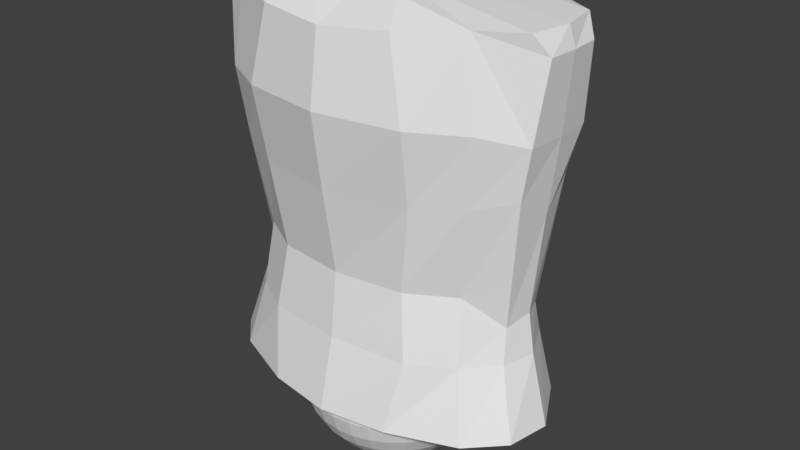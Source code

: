 # Source: 01_body.blend  (saved by Blender 2.79.0; exported with 4.5.12 LTS)
import bpy
from mathutils import Matrix  # noqa: F401  (used for matrix-valued properties, if any)

bpy.ops.wm.read_factory_settings(use_empty=True)
scene = bpy.context.scene
scene.name = 'Scene'

# ---- collections
col_collection_1 = bpy.data.collections.new('Collection 1'); scene.collection.children.link(col_collection_1)

# ---- materials (node trees are filled in below, after node groups)
mat_x = bpy.data.materials.new('マテリアル')
mat_x.alpha_threshold = 0.0
mat_x.use_transparent_shadow = False
mat_x.roughness = 0.5

# ---- material node trees

# ---- world
world_world = bpy.data.worlds.new('World'); scene.world = world_world
world_world.color = (0.05088, 0.05088, 0.05088)
world_world.use_sun_shadow = False
world_world.sun_shadow_jitter_overblur = 0.0
world_world.cycles.sampling_method = 'MANUAL'

# ---- meshes
me_x = bpy.data.meshes.new('球')
me_x.from_pydata([(-0.9808, 0.0, -0.1951), (-0.9239, 0.0, -0.3827), (-0.8315, 0.0, -0.5556), (-0.7071, 0.0, -0.7071), (-0.5556, 0.0, -0.8315), (-0.3827, 0.0, -0.9239), (-0.1951, 0.0, -0.9808), (-0.9619, 0.1913, -0.1951), (-0.9061, 0.1802, -0.3827), (-0.8155, 0.1622, -0.5556), (-0.6935, 0.1379, -0.7071), (-0.5449, 0.1084, -0.8315), (-0.3753, 0.07466, -0.9239), (-0.1913, 0.03806, -0.9808), (-0.9061, 0.3753, -0.1951), (-0.8536, 0.3536, -0.3827), (-0.7682, 0.3182, -0.5556), (-0.6533, 0.2706, -0.7071), (-0.5133, 0.2126, -0.8315), (-0.3536, 0.1464, -0.9239), (-0.1802, 0.07466, -0.9808), (-0.8155, 0.5449, -0.1951), (-0.7682, 0.5133, -0.3827), (-0.6913, 0.4619, -0.5556), (-0.5879, 0.3928, -0.7071), (-0.4619, 0.3087, -0.8315), (-0.3182, 0.2126, -0.9239), (-0.1622, 0.1084, -0.9808), (-0.6935, 0.6935, -0.1951), (-0.6533, 0.6533, -0.3827), (-0.5879, 0.5879, -0.5556), (-0.5, 0.5, -0.7071), (-0.3928, 0.3928, -0.8315), (-0.2706, 0.2706, -0.9239), (-0.1379, 0.1379, -0.9808), (-0.5449, 0.8155, -0.1951), (-0.5133, 0.7682, -0.3827), (-0.4619, 0.6913, -0.5556), (-0.3928, 0.5879, -0.7071), (-0.3087, 0.4619, -0.8315), (-0.2126, 0.3182, -0.9239), (-0.1084, 0.1622, -0.9808), (-0.3753, 0.9061, -0.1951), (-0.3536, 0.8536, -0.3827), (-0.3182, 0.7682, -0.5556), (-0.2706, 0.6533, -0.7071), (-0.2126, 0.5133, -0.8315), (-0.1464, 0.3536, -0.9239), (-0.07466, 0.1802, -0.9808), (-0.1913, 0.9619, -0.1951), (-0.1802, 0.9061, -0.3827), (-0.1622, 0.8155, -0.5556), (-0.1379, 0.6935, -0.7071), (-0.1084, 0.5449, -0.8315), (-0.07466, 0.3753, -0.9239), (-0.03806, 0.1913, -0.9808), (3.937e-07, 0.9808, -0.1951), (2.298e-07, 0.9239, -0.3827), (3.341e-07, 0.8315, -0.5556), (3.192e-07, 0.7071, -0.7071), (3.415e-07, 0.5556, -0.8315), (3.043e-07, 0.3827, -0.9239), (3.08e-07, 0.1951, -0.9808), (0.1913, 0.9619, -0.1951), (0.1802, 0.9061, -0.3827), (0.1622, 0.8155, -0.5556), (0.138, 0.6935, -0.7071), (0.1084, 0.5449, -0.8315), (0.07466, 0.3753, -0.9239), (0.03806, 0.1913, -0.9808), (0.3753, 0.9061, -0.1951), (0.3536, 0.8536, -0.3827), (0.3182, 0.7682, -0.5556), (0.2706, 0.6533, -0.7071), (0.2126, 0.5133, -0.8315), (0.1464, 0.3536, -0.9239), (0.07466, 0.1802, -0.9808), (0.5449, 0.8155, -0.1951), (0.5133, 0.7682, -0.3827), (0.4619, 0.6913, -0.5556), (0.3928, 0.5879, -0.7071), (0.3087, 0.4619, -0.8315), (0.2126, 0.3182, -0.9239), (0.1084, 0.1622, -0.9808), (0.6935, 0.6935, -0.1951), (0.6533, 0.6533, -0.3827), (0.5879, 0.5879, -0.5556), (0.5, 0.5, -0.7071), (0.3928, 0.3928, -0.8315), (0.2706, 0.2706, -0.9239), (0.138, 0.1379, -0.9808), (0.8155, 0.5449, -0.1951), (0.7682, 0.5133, -0.3827), (0.6913, 0.4619, -0.5556), (0.5879, 0.3928, -0.7071), (0.4619, 0.3087, -0.8315), (0.3182, 0.2126, -0.9239), (0.1622, 0.1084, -0.9808), (0.9061, 0.3753, -0.1951), (0.8536, 0.3536, -0.3827), (0.7682, 0.3182, -0.5556), (0.6533, 0.2706, -0.7071), (0.5133, 0.2126, -0.8315), (0.3536, 0.1464, -0.9239), (0.1802, 0.07466, -0.9808), (0.9619, 0.1913, -0.1951), (0.9061, 0.1802, -0.3827), (0.8155, 0.1622, -0.5556), (0.6935, 0.1379, -0.7071), (0.5449, 0.1084, -0.8315), (0.3753, 0.07466, -0.9239), (0.1913, 0.03806, -0.9808), (0.9808, -8.544e-08, -0.1951), (0.9239, 6.357e-08, -0.3827), (0.8315, -8.544e-08, -0.5556), (0.7071, -2.584e-08, -0.7071), (0.5556, -1.094e-08, -0.8315), (0.3827, 3.964e-09, -0.9239), (0.1951, 3.964e-09, -0.9808), (0.9619, -0.1913, -0.1951), (0.9061, -0.1802, -0.3827), (0.8155, -0.1622, -0.5556), (0.6935, -0.1379, -0.7071), (0.5449, -0.1084, -0.8315), (0.3753, -0.07466, -0.9239), (0.1913, -0.03806, -0.9808), (0.9061, -0.3753, -0.1951), (0.8536, -0.3536, -0.3827), (0.7682, -0.3182, -0.5556), (0.6533, -0.2706, -0.7071), (0.5133, -0.2126, -0.8315), (0.3536, -0.1464, -0.9239), (0.1802, -0.07466, -0.9808), (0.8155, -0.5449, -0.1951), (0.7682, -0.5133, -0.3827), (0.6913, -0.4619, -0.5556), (0.5879, -0.3928, -0.7071), (0.4619, -0.3087, -0.8315), (0.3182, -0.2126, -0.9239), (0.1622, -0.1084, -0.9808), (0.6935, -0.6935, -0.1951), (0.6533, -0.6533, -0.3827), (0.5879, -0.5879, -0.5556), (0.5, -0.5, -0.7071), (0.3928, -0.3928, -0.8315), (0.2706, -0.2706, -0.9239), (0.1379, -0.1379, -0.9808), (0.5449, -0.8155, -0.1951), (0.5133, -0.7682, -0.3827), (0.4619, -0.6913, -0.5556), (0.3928, -0.5879, -0.7071), (0.3087, -0.4619, -0.8315), (0.2126, -0.3182, -0.9239), (0.1084, -0.1622, -0.9808), (3.258e-07, 0.0, -1.0), (0.3753, -0.9061, -0.1951), (0.3536, -0.8536, -0.3827), (0.3182, -0.7682, -0.5556), (0.2706, -0.6533, -0.7071), (0.2126, -0.5133, -0.8315), (0.1464, -0.3536, -0.9239), (0.07466, -0.1802, -0.9808), (0.1913, -0.9619, -0.1951), (0.1802, -0.9061, -0.3827), (0.1622, -0.8155, -0.5556), (0.1379, -0.6935, -0.7071), (0.1084, -0.5449, -0.8315), (0.07466, -0.3753, -0.9239), (0.03806, -0.1913, -0.9808), (9.567e-08, -0.9808, -0.1951), (3.192e-07, -0.9239, -0.3827), (1.404e-07, -0.8315, -0.5556), (1.851e-07, -0.7071, -0.7071), (2.596e-07, -0.5556, -0.8315), (2.521e-07, -0.3827, -0.9239), (3.155e-07, -0.1951, -0.9808), (-0.1913, -0.9619, -0.1951), (-0.1802, -0.9061, -0.3827), (-0.1622, -0.8155, -0.5556), (-0.1379, -0.6935, -0.7071), (-0.1084, -0.5449, -0.8315), (-0.07466, -0.3753, -0.9239), (-0.03806, -0.1913, -0.9808), (-0.3753, -0.9061, -0.1951), (-0.3536, -0.8536, -0.3827), (-0.3182, -0.7682, -0.5556), (-0.2706, -0.6533, -0.7071), (-0.2126, -0.5133, -0.8315), (-0.1464, -0.3536, -0.9239), (-0.07466, -0.1802, -0.9808), (-0.5449, -0.8155, -0.1951), (-0.5133, -0.7682, -0.3827), (-0.4619, -0.6913, -0.5556), (-0.3928, -0.5879, -0.7071), (-0.3087, -0.4619, -0.8315), (-0.2126, -0.3182, -0.9239), (-0.1084, -0.1622, -0.9808), (-0.6935, -0.6935, -0.1951), (-0.6533, -0.6533, -0.3827), (-0.5879, -0.5879, -0.5556), (-0.5, -0.5, -0.7071), (-0.3928, -0.3928, -0.8315), (-0.2706, -0.2706, -0.9239), (-0.1379, -0.1379, -0.9808), (-0.8155, -0.5449, -0.1951), (-0.7682, -0.5133, -0.3827), (-0.6913, -0.4619, -0.5556), (-0.5879, -0.3928, -0.7071), (-0.4619, -0.3087, -0.8315), (-0.3182, -0.2126, -0.9239), (-0.1622, -0.1084, -0.9808), (-0.9061, -0.3753, -0.1951), (-0.8536, -0.3536, -0.3827), (-0.7682, -0.3182, -0.5556), (-0.6533, -0.2706, -0.7071), (-0.5133, -0.2126, -0.8315), (-0.3536, -0.1464, -0.9239), (-0.1802, -0.07466, -0.9808), (-0.9619, -0.1913, -0.1951), (-0.9061, -0.1802, -0.3827), (-0.8155, -0.1622, -0.5556), (-0.6935, -0.1379, -0.7071), (-0.5449, -0.1084, -0.8315), (-0.3753, -0.07466, -0.9239), (-0.1913, -0.03806, -0.9808), (0.9976, 0.01143, -0.01305), (0.9987, -9.935e-08, -0.01305), (0.9795, 0.1948, -0.01305), (0.9227, 0.3822, -0.01305), (0.8304, 0.5549, -0.01305), (0.6767, 0.7304, -0.01305), (0.7062, 0.7062, -0.01305), (0.9795, -0.1948, -0.01305), (0.9227, -0.3822, -0.01305), (0.8304, -0.5549, -0.01305), (0.768, -0.6309, -0.01305), (0.3822, 0.9227, -0.01305), (0.1948, 0.9795, -0.01305), (0.0, 0.9987, -0.01305), (0.5549, 0.8304, -0.01305), (0.5549, -0.8304, -0.01305), (0.7062, -0.7062, -0.01305), (0.3822, -0.9227, -0.01305), (0.1948, -0.9795, -0.01305), (0.0, -0.9987, -0.01305), (-0.5549, 0.8304, -0.01305), (-0.6767, 0.7304, -0.01305), (-0.3822, -0.9227, -0.01305), (-0.1948, -0.9795, -0.01305), (-0.7062, -0.7062, -0.01305), (-0.5549, -0.8304, -0.01305), (-0.768, -0.6309, -0.01305), (-0.1948, 0.9795, -0.01305), (-0.3822, 0.9227, -0.01305), (-0.7062, 0.7062, -0.01305), (-0.8304, 0.5549, -0.01305), (-0.9227, 0.3822, -0.01305), (-0.9227, -0.3822, -0.01305), (-0.9795, -0.1948, -0.01305), (-0.8304, -0.5549, -0.01305), (-0.9795, 0.1948, -0.01305), (-0.9976, 0.01143, -0.01305), (-0.9987, 0.0, -0.01305), (-1.391, -0.7518, -0.01305), (-1.182, 0.7861, -0.01305), (1.182, 0.7861, -0.01305), (1.377, -0.7693, -0.01305), (-1.265, -0.6367, 3.847), (-1.265, 0.6596, 3.847), (1.265, 0.6596, 3.847), (1.265, -0.6367, 3.847), (-8.886e-09, -1.024, 3.738), (0.0, 1.009, -0.01305), (0.0, -1.144, -0.01305), (-8.886e-09, 1.047, 3.738), (-1.793, 0.01143, -0.01305), (1.793, 0.01143, -0.01305), (0.0, 0.01143, 4.001), (-1.747, 0.01143, 3.848), (1.747, 0.01143, 3.848), (0.0, 0.01143, -0.01305), (0.2713, 0.01143, 4.001), (0.8917, 0.01143, -0.01305), (0.673, 0.9251, 3.787), (0.6899, -1.037, -0.01305), (0.6062, 0.9664, -0.01305), (0.673, -0.9022, 3.787), (-0.673, 0.967, 3.787), (-0.8917, 0.01143, -0.01305), (-0.2713, 0.01143, 4.001), (-0.673, -0.9441, 3.787), (-0.6062, 0.9664, -0.01305), (-0.6899, -1.037, -0.01305), (1.368, -0.7112, 3.017), (0.8355, 1.127, 3.146), (-1.37, 0.879, 3.146), (-0.8355, 1.127, 3.146), (0.0, -1.128, 3.017), (1.37, 0.879, 3.146), (1.745, 0.01143, 2.901), (-0.8581, -0.9887, 3.017), (0.8581, -0.9887, 3.017), (0.0, 1.214, 3.146), (-1.368, -0.7112, 3.017), (-1.745, 0.01143, 2.901), (-0.4518, 0.6029, 3.965), (0.4518, 0.5513, 3.965), (0.0, 0.6741, 3.895), (0.4518, -0.5285, 3.965), (-0.4518, -0.58, 3.965), (0.0, -0.6512, 3.895), (0.0, 0.2634, 4.001), (0.2594, 0.2419, 4.001), (-0.2594, 0.2639, 4.001), (0.2594, -0.219, 4.001), (0.0, -0.2405, 4.001), (-0.2594, -0.241, 4.001), (1.673, 0.4265, 3.848), (1.673, -0.4037, 3.848), (-1.673, -0.4037, 3.848), (-1.673, 0.4265, 3.848), (1.723, -0.3841, 2.901), (1.723, 0.3883, 2.901), (1.797, -0.298, 3.651), (1.814, 0.01143, 3.652), (1.797, 0.3208, 3.651), (-1.724, 0.3883, 2.901), (-1.724, -0.3841, 2.901), (-1.775, -0.298, 3.651), (-1.808, 0.01143, 3.652), (-1.775, 0.3208, 3.651), (-1.49, 0.5719, -0.01305), (-1.693, -0.4527, -0.01305), (1.707, -0.4352, -0.01305), (1.49, 0.5719, -0.01305), (-1.394, 0.4322, 0.7127), (0.0, 0.9438, 0.7127), (1.609, 0.01143, 0.7127), (-1.506, -0.3124, 0.7127), (-1.609, 0.01143, 0.7127), (-1.056, 0.7389, 0.7127), (1.225, -0.6305, 0.7127), (0.4754, 0.9163, 0.7127), (-0.4754, 0.9163, 0.7127), (0.7961, -0.8765, 0.7127), (-0.7961, -0.8765, 0.7127), (1.506, -0.3124, 0.7127), (-1.225, -0.6305, 0.7127), (0.0, -0.9631, 0.7127), (1.056, 0.7389, 0.7127), (1.394, 0.4322, 0.7127), (-0.7057, -0.7911, 1.38), (-1.541, 0.01143, 1.132), (1.473, -0.2434, 1.057), (-1.044, 0.7422, 1.154), (-1.168, -0.5244, 1.38), (1.168, -0.5244, 1.38), (-1.405, 0.3185, 1.057), (-1.258e-09, -0.8814, 1.38), (0.501, 0.9543, 1.156), (3.087e-11, 1.007, 1.38), (1.044, 0.7422, 1.154), (-0.501, 0.9543, 1.156), (1.541, 0.01143, 1.132), (1.405, 0.3185, 1.057), (0.7057, -0.7911, 1.38), (-1.473, -0.2434, 1.057), (-0.8334, -0.8604, 2.26), (1.565, 0.4211, 2.38), (0.0, -1.022, 2.26), (-1.649, 0.01143, 2.141), (0.8334, -0.8604, 2.26), (0.8074, 0.946, 2.238), (1.636, -0.3742, 2.394), (-1.636, -0.3742, 2.394), (0.0, 1.046, 2.025), (-1.285, 0.8059, 2.4), (1.285, 0.8059, 2.4), (-1.274, -0.6573, 2.308), (-0.8074, 0.946, 2.238), (1.274, -0.6573, 2.308), (1.649, 0.01143, 2.141), (-1.565, 0.4211, 2.38)], [], [(5, 4, 11, 12), (3, 2, 9, 10), (1, 0, 7, 8), (6, 5, 12, 13), (4, 3, 10, 11), (2, 1, 8, 9), (0, 262, 261, 260, 7), (11, 10, 17, 18), (9, 8, 15, 16), (7, 260, 256, 14), (12, 11, 18, 19), (10, 9, 16, 17), (8, 7, 14, 15), (13, 12, 19, 20), (18, 17, 24, 25), (16, 15, 22, 23), (14, 256, 255, 21), (19, 18, 25, 26), (17, 16, 23, 24), (15, 14, 21, 22), (20, 19, 26, 27), (25, 24, 31, 32), (23, 22, 29, 30), (21, 255, 254, 28), (26, 25, 32, 33), (24, 23, 30, 31), (22, 21, 28, 29), (27, 26, 33, 34), (32, 31, 38, 39), (30, 29, 36, 37), (28, 254, 246, 245, 35), (33, 32, 39, 40), (31, 30, 37, 38), (29, 28, 35, 36), (34, 33, 40, 41), (39, 38, 45, 46), (37, 36, 43, 44), (35, 245, 253, 42), (40, 39, 46, 47), (38, 37, 44, 45), (36, 35, 42, 43), (41, 40, 47, 48), (46, 45, 52, 53), (44, 43, 50, 51), (42, 253, 252, 49), (47, 46, 53, 54), (45, 44, 51, 52), (43, 42, 49, 50), (48, 47, 54, 55), (53, 52, 59, 60), (51, 50, 57, 58), (49, 252, 238, 56), (54, 53, 60, 61), (52, 51, 58, 59), (50, 49, 56, 57), (55, 54, 61, 62), (60, 59, 66, 67), (58, 57, 64, 65), (56, 238, 237, 63), (61, 60, 67, 68), (59, 58, 65, 66), (57, 56, 63, 64), (62, 61, 68, 69), (67, 66, 73, 74), (65, 64, 71, 72), (63, 237, 236, 70), (68, 67, 74, 75), (66, 65, 72, 73), (64, 63, 70, 71), (69, 68, 75, 76), (74, 73, 80, 81), (72, 71, 78, 79), (70, 236, 239, 77), (75, 74, 81, 82), (73, 72, 79, 80), (71, 70, 77, 78), (76, 75, 82, 83), (81, 80, 87, 88), (79, 78, 85, 86), (77, 239, 230, 231, 84), (82, 81, 88, 89), (80, 79, 86, 87), (78, 77, 84, 85), (83, 82, 89, 90), (88, 87, 94, 95), (86, 85, 92, 93), (84, 231, 229, 91), (89, 88, 95, 96), (87, 86, 93, 94), (85, 84, 91, 92), (90, 89, 96, 97), (95, 94, 101, 102), (93, 92, 99, 100), (91, 229, 228, 98), (96, 95, 102, 103), (94, 93, 100, 101), (92, 91, 98, 99), (97, 96, 103, 104), (102, 101, 108, 109), (100, 99, 106, 107), (98, 228, 227, 105), (103, 102, 109, 110), (101, 100, 107, 108), (99, 98, 105, 106), (104, 103, 110, 111), (109, 108, 115, 116), (107, 106, 113, 114), (105, 227, 225, 226, 112), (110, 109, 116, 117), (108, 107, 114, 115), (106, 105, 112, 113), (111, 110, 117, 118), (116, 115, 122, 123), (114, 113, 120, 121), (112, 226, 232, 119), (117, 116, 123, 124), (115, 114, 121, 122), (113, 112, 119, 120), (118, 117, 124, 125), (123, 122, 129, 130), (121, 120, 127, 128), (119, 232, 233, 126), (124, 123, 130, 131), (122, 121, 128, 129), (120, 119, 126, 127), (125, 124, 131, 132), (130, 129, 136, 137), (128, 127, 134, 135), (126, 233, 234, 133), (131, 130, 137, 138), (129, 128, 135, 136), (127, 126, 133, 134), (132, 131, 138, 139), (137, 136, 143, 144), (135, 134, 141, 142), (133, 234, 235, 241, 140), (138, 137, 144, 145), (136, 135, 142, 143), (134, 133, 140, 141), (139, 138, 145, 146), (144, 143, 150, 151), (142, 141, 148, 149), (140, 241, 240, 147), (145, 144, 151, 152), (143, 142, 149, 150), (141, 140, 147, 148), (146, 145, 152, 153), (151, 150, 158, 159), (149, 148, 156, 157), (147, 240, 242, 155), (152, 151, 159, 160), (150, 149, 157, 158), (148, 147, 155, 156), (153, 152, 160, 161), (159, 158, 165, 166), (157, 156, 163, 164), (155, 242, 243, 162), (160, 159, 166, 167), (158, 157, 164, 165), (156, 155, 162, 163), (161, 160, 167, 168), (166, 165, 172, 173), (164, 163, 170, 171), (162, 243, 244, 169), (167, 166, 173, 174), (165, 164, 171, 172), (163, 162, 169, 170), (168, 167, 174, 175), (173, 172, 179, 180), (171, 170, 177, 178), (169, 244, 248, 176), (174, 173, 180, 181), (172, 171, 178, 179), (170, 169, 176, 177), (175, 174, 181, 182), (180, 179, 186, 187), (178, 177, 184, 185), (176, 248, 247, 183), (181, 180, 187, 188), (179, 178, 185, 186), (177, 176, 183, 184), (182, 181, 188, 189), (187, 186, 193, 194), (185, 184, 191, 192), (183, 247, 250, 190), (188, 187, 194, 195), (186, 185, 192, 193), (184, 183, 190, 191), (189, 188, 195, 196), (194, 193, 200, 201), (192, 191, 198, 199), (190, 250, 249, 197), (195, 194, 201, 202), (193, 192, 199, 200), (191, 190, 197, 198), (196, 195, 202, 203), (201, 200, 207, 208), (199, 198, 205, 206), (197, 249, 251, 259, 204), (202, 201, 208, 209), (200, 199, 206, 207), (198, 197, 204, 205), (203, 202, 209, 210), (208, 207, 214, 215), (206, 205, 212, 213), (204, 259, 257, 211), (209, 208, 215, 216), (207, 206, 213, 214), (205, 204, 211, 212), (210, 209, 216, 217), (215, 214, 221, 222), (213, 212, 219, 220), (211, 257, 258, 218), (216, 215, 222, 223), (214, 213, 220, 221), (212, 211, 218, 219), (217, 216, 223, 224), (154, 6, 13), (154, 13, 20), (154, 20, 27), (154, 27, 34), (154, 34, 41), (154, 41, 48), (154, 48, 55), (154, 55, 62), (154, 62, 69), (154, 69, 76), (154, 76, 83), (154, 83, 90), (154, 90, 97), (154, 97, 104), (154, 104, 111), (154, 111, 118), (154, 118, 125), (154, 125, 132), (154, 132, 139), (154, 139, 146), (154, 146, 153), (154, 153, 161), (154, 161, 168), (154, 168, 175), (154, 175, 182), (154, 182, 189), (154, 189, 196), (154, 196, 203), (154, 203, 210), (154, 210, 217), (154, 217, 224), (222, 221, 3, 4), (220, 219, 1, 2), (218, 258, 262, 0), (154, 224, 6), (223, 222, 4, 5), (221, 220, 2, 3), (219, 218, 0, 1), (224, 223, 5, 6), (326, 295, 376, 382), (294, 298, 377, 372), (322, 299, 381, 368), (293, 301, 371, 380), (282, 285, 265, 334, 276), (269, 283, 306), (297, 300, 367, 369), (288, 291, 272, 280), (296, 302, 375, 379), (307, 274, 287, 305), (327, 304, 370, 374), (292, 288, 280, 273), (284, 282, 276, 333, 266), (270, 318, 314, 308), (321, 293, 380, 373), (315, 277, 289, 316), (280, 272, 285, 282), (302, 294, 372, 375), (306, 283, 274, 307), (273, 280, 282, 284), (314, 281, 277, 315), (301, 297, 369, 371), (275, 331, 264, 291, 288), (263, 332, 275, 288, 292), (295, 296, 379, 376), (316, 289, 278, 319), (305, 287, 268), (300, 303, 378, 367), (283, 269, 298, 294), (270, 286, 301, 293), (274, 283, 294, 302), (286, 271, 297, 301), (290, 267, 303, 300), (320, 268, 295, 326, 330), (325, 324, 299), (271, 290, 300, 297), (287, 274, 302, 296), (327, 328, 304), (318, 270, 293, 321, 323), (268, 287, 296, 295), (312, 306, 307, 311), (279, 317, 312, 281), (313, 305, 268, 320), (311, 307, 305, 313), (290, 309, 267), (271, 310, 309, 290), (286, 270, 308), (286, 308, 310, 271), (277, 311, 313, 289), (281, 312, 311, 277), (310, 315, 316, 309), (308, 314, 315, 310), (317, 269, 306, 312), (318, 279, 281, 314), (309, 316, 319, 267), (289, 313, 320, 278), (323, 321, 299), (269, 317, 325, 322, 298), (317, 279, 324, 325), (279, 318, 323, 324), (324, 323, 299), (322, 325, 299), (330, 326, 304), (267, 319, 328, 327, 303), (278, 320, 330, 329), (319, 278, 329, 328), (329, 330, 304), (328, 329, 304), (304, 326, 382, 370), (303, 327, 374, 378), (299, 321, 373, 381), (298, 322, 368, 377), (336, 342, 285, 272), (344, 348, 273, 284), (345, 347, 263, 292), (339, 335, 331, 275), (337, 346, 333, 276), (335, 340, 264, 331), (350, 337, 276, 334), (348, 345, 292, 273), (343, 336, 272, 291), (338, 339, 275, 332), (346, 341, 266, 333), (340, 343, 291, 264), (347, 338, 332, 263), (349, 350, 334, 265), (342, 349, 265, 285), (341, 344, 284, 266), (360, 359, 342, 336), (365, 358, 348, 344), (351, 355, 347, 345), (352, 357, 335, 339), (363, 353, 346, 337), (357, 354, 340, 335), (364, 363, 337, 350), (358, 351, 345, 348), (362, 360, 336, 343), (366, 352, 339, 338), (353, 356, 341, 346), (354, 362, 343, 340), (355, 366, 338, 347), (361, 364, 350, 349), (359, 361, 349, 342), (356, 365, 344, 341), (375, 372, 359, 360), (371, 369, 358, 365), (367, 378, 355, 351), (370, 382, 357, 352), (381, 373, 353, 363), (382, 376, 354, 357), (368, 381, 363, 364), (369, 367, 351, 358), (379, 375, 360, 362), (374, 370, 352, 366), (373, 380, 356, 353), (376, 379, 362, 354), (378, 374, 366, 355), (377, 368, 364, 361), (372, 377, 361, 359), (380, 371, 365, 356)])
_uv = me_x.uv_layers.new(name='UVマップ')
_uv.uv.foreach_set('vector', [0.7576, 0.1782, 0.7413, 0.1702, 0.7466, 0.1617, 0.761, 0.1722, 0.7252, 0.1617, 0.7086, 0.1526, 0.7175, 0.1392, 0.7322, 0.1508, 0.691, 0.1426, 0.6718, 0.1314, 0.6849, 0.1126, 0.7019, 0.1266, 0.7746, 0.1857, 0.7576, 0.1782, 0.761, 0.1722, 0.7763, 0.1825, 0.7413, 0.1702, 0.7252, 0.1617, 0.7322, 0.1508, 0.7466, 0.1617, 0.7086, 0.1526, 0.691, 0.1426, 0.7019, 0.1266, 0.7175, 0.1392, 0.6718, 0.1314, 0.6515, 0.1196, 0.6523, 0.1183, 0.6668, 0.09767, 0.6849, 0.1126, 0.7466, 0.1617, 0.7322, 0.1508, 0.7409, 0.1413, 0.7531, 0.1543, 0.7175, 0.1392, 0.7019, 0.1266, 0.7152, 0.1127, 0.7284, 0.1276, 0.6849, 0.1126, 0.6668, 0.09767, 0.6854, 0.07863, 0.7007, 0.0962, 0.761, 0.1722, 0.7466, 0.1617, 0.7531, 0.1543, 0.7654, 0.1669, 0.7322, 0.1508, 0.7175, 0.1392, 0.7284, 0.1276, 0.7409, 0.1413, 0.7019, 0.1266, 0.6849, 0.1126, 0.7007, 0.0962, 0.7152, 0.1127, 0.7763, 0.1825, 0.761, 0.1722, 0.7654, 0.1669, 0.7786, 0.1796, 0.7531, 0.1543, 0.7409, 0.1413, 0.7509, 0.1334, 0.7607, 0.1481, 0.7284, 0.1276, 0.7152, 0.1127, 0.7304, 0.1012, 0.7409, 0.1179, 0.7007, 0.0962, 0.6854, 0.07863, 0.7068, 0.06298, 0.7189, 0.08267, 0.7654, 0.1669, 0.7531, 0.1543, 0.7607, 0.1481, 0.7706, 0.1626, 0.7409, 0.1413, 0.7284, 0.1276, 0.7409, 0.1179, 0.7509, 0.1334, 0.7152, 0.1127, 0.7007, 0.0962, 0.7189, 0.08267, 0.7304, 0.1012, 0.7786, 0.1796, 0.7654, 0.1669, 0.7706, 0.1626, 0.7813, 0.1772, 0.7607, 0.1481, 0.7509, 0.1334, 0.762, 0.1273, 0.7691, 0.1434, 0.7409, 0.1179, 0.7304, 0.1012, 0.7472, 0.09242, 0.7548, 0.1105, 0.7189, 0.08267, 0.7068, 0.06298, 0.7302, 0.05109, 0.739, 0.07236, 0.7706, 0.1626, 0.7607, 0.1481, 0.7691, 0.1434, 0.7765, 0.1592, 0.7509, 0.1334, 0.7409, 0.1179, 0.7548, 0.1105, 0.762, 0.1273, 0.7304, 0.1012, 0.7189, 0.08267, 0.739, 0.07236, 0.7472, 0.09242, 0.7813, 0.1772, 0.7706, 0.1626, 0.7765, 0.1592, 0.7843, 0.1754, 0.7691, 0.1434, 0.762, 0.1273, 0.7739, 0.1232, 0.7782, 0.1401, 0.7548, 0.1105, 0.7472, 0.09242, 0.7651, 0.08656, 0.7696, 0.1055, 0.739, 0.07236, 0.7302, 0.05109, 0.7348, 0.04925, 0.7552, 0.04325, 0.7602, 0.06559, 0.7765, 0.1592, 0.7691, 0.1434, 0.7782, 0.1401, 0.7827, 0.1569, 0.762, 0.1273, 0.7548, 0.1105, 0.7696, 0.1055, 0.7739, 0.1232, 0.7472, 0.09242, 0.739, 0.07236, 0.7602, 0.06559, 0.7651, 0.08656, 0.7843, 0.1754, 0.7765, 0.1592, 0.7827, 0.1569, 0.7876, 0.1741, 0.7782, 0.1401, 0.7739, 0.1232, 0.7862, 0.1211, 0.7877, 0.1385, 0.7696, 0.1055, 0.7651, 0.08656, 0.7836, 0.0837, 0.7849, 0.1031, 0.7602, 0.06559, 0.7552, 0.04325, 0.7809, 0.03975, 0.7823, 0.0623, 0.7827, 0.1569, 0.7782, 0.1401, 0.7877, 0.1385, 0.7893, 0.1556, 0.7739, 0.1232, 0.7696, 0.1055, 0.7849, 0.1031, 0.7862, 0.1211, 0.7651, 0.08656, 0.7602, 0.06559, 0.7823, 0.0623, 0.7836, 0.0837, 0.7876, 0.1741, 0.7827, 0.1569, 0.7893, 0.1556, 0.7911, 0.1734, 0.7877, 0.1385, 0.7862, 0.1211, 0.7987, 0.1211, 0.7972, 0.1384, 0.7849, 0.1031, 0.7836, 0.0837, 0.8023, 0.0839, 0.8004, 0.1032, 0.7823, 0.0623, 0.7809, 0.03975, 0.8065, 0.04046, 0.8044, 0.06254, 0.7893, 0.1556, 0.7877, 0.1385, 0.7972, 0.1384, 0.7959, 0.1556, 0.7862, 0.1211, 0.7849, 0.1031, 0.8004, 0.1032, 0.7987, 0.1211, 0.7836, 0.0837, 0.7823, 0.0623, 0.8044, 0.06254, 0.8023, 0.0839, 0.7911, 0.1734, 0.7893, 0.1556, 0.7959, 0.1556, 0.7947, 0.1733, 0.7972, 0.1384, 0.7987, 0.1211, 0.811, 0.1232, 0.8067, 0.14, 0.8004, 0.1032, 0.8023, 0.0839, 0.8206, 0.08718, 0.8156, 0.1058, 0.8044, 0.06254, 0.8065, 0.04046, 0.8318, 0.04462, 0.8262, 0.06656, 0.7959, 0.1556, 0.7972, 0.1384, 0.8067, 0.14, 0.8025, 0.1566, 0.7987, 0.1211, 0.8004, 0.1032, 0.8156, 0.1058, 0.811, 0.1232, 0.8023, 0.0839, 0.8044, 0.06254, 0.8262, 0.06656, 0.8206, 0.08718, 0.7947, 0.1733, 0.7959, 0.1556, 0.8025, 0.1566, 0.7982, 0.1739, 0.8067, 0.14, 0.811, 0.1232, 0.8227, 0.1273, 0.8157, 0.1431, 0.8156, 0.1058, 0.8206, 0.08718, 0.8381, 0.09343, 0.8301, 0.1109, 0.8262, 0.06656, 0.8318, 0.04462, 0.8566, 0.05305, 0.847, 0.07416, 0.8025, 0.1566, 0.8067, 0.14, 0.8157, 0.1431, 0.8087, 0.1588, 0.811, 0.1232, 0.8156, 0.1058, 0.8301, 0.1109, 0.8227, 0.1273, 0.8206, 0.08718, 0.8262, 0.06656, 0.847, 0.07416, 0.8381, 0.09343, 0.7982, 0.1739, 0.8025, 0.1566, 0.8087, 0.1588, 0.8015, 0.175, 0.8157, 0.1431, 0.8227, 0.1273, 0.8336, 0.1333, 0.824, 0.1477, 0.8301, 0.1109, 0.8381, 0.09343, 0.8543, 0.1024, 0.8436, 0.1184, 0.847, 0.07416, 0.8566, 0.05305, 0.8792, 0.06625, 0.8663, 0.08488, 0.8087, 0.1588, 0.8157, 0.1431, 0.824, 0.1477, 0.8145, 0.162, 0.8227, 0.1273, 0.8301, 0.1109, 0.8436, 0.1184, 0.8336, 0.1333, 0.8381, 0.09343, 0.847, 0.07416, 0.8663, 0.08488, 0.8543, 0.1024, 0.8015, 0.175, 0.8087, 0.1588, 0.8145, 0.162, 0.8046, 0.1768, 0.824, 0.1477, 0.8336, 0.1333, 0.8433, 0.141, 0.8315, 0.1536, 0.8436, 0.1184, 0.8543, 0.1024, 0.8688, 0.114, 0.8556, 0.1279, 0.8663, 0.08488, 0.8792, 0.06625, 0.8988, 0.08258, 0.8835, 0.09864, 0.8145, 0.162, 0.824, 0.1477, 0.8315, 0.1536, 0.8197, 0.1661, 0.8336, 0.1333, 0.8436, 0.1184, 0.8556, 0.1279, 0.8433, 0.141, 0.8543, 0.1024, 0.8663, 0.08488, 0.8835, 0.09864, 0.8688, 0.114, 0.8046, 0.1768, 0.8145, 0.162, 0.8197, 0.1661, 0.8074, 0.179, 0.8315, 0.1536, 0.8433, 0.141, 0.8517, 0.1501, 0.8379, 0.1607, 0.8556, 0.1279, 0.8688, 0.114, 0.8811, 0.1277, 0.866, 0.1392, 0.8835, 0.09864, 0.8988, 0.08258, 0.913, 0.09758, 0.916, 0.1014, 0.8979, 0.115, 0.8197, 0.1661, 0.8315, 0.1536, 0.8379, 0.1607, 0.8241, 0.1711, 0.8433, 0.141, 0.8556, 0.1279, 0.866, 0.1392, 0.8517, 0.1501, 0.8688, 0.114, 0.8835, 0.09864, 0.8979, 0.115, 0.8811, 0.1277, 0.8074, 0.179, 0.8197, 0.1661, 0.8241, 0.1711, 0.8097, 0.1817, 0.8379, 0.1607, 0.8517, 0.1501, 0.8585, 0.1606, 0.8431, 0.1688, 0.866, 0.1392, 0.8811, 0.1277, 0.8911, 0.1431, 0.8744, 0.1521, 0.8979, 0.115, 0.916, 0.1014, 0.9293, 0.1231, 0.9096, 0.1333, 0.8241, 0.1711, 0.8379, 0.1607, 0.8431, 0.1688, 0.8277, 0.1768, 0.8517, 0.1501, 0.866, 0.1392, 0.8744, 0.1521, 0.8585, 0.1606, 0.8811, 0.1277, 0.8979, 0.115, 0.9096, 0.1333, 0.8911, 0.1431, 0.8097, 0.1817, 0.8241, 0.1711, 0.8277, 0.1768, 0.8115, 0.1848, 0.8431, 0.1688, 0.8585, 0.1606, 0.8634, 0.172, 0.8469, 0.1776, 0.8744, 0.1521, 0.8911, 0.1431, 0.8985, 0.1599, 0.8805, 0.1662, 0.9096, 0.1333, 0.9293, 0.1231, 0.9389, 0.1462, 0.9182, 0.1531, 0.8277, 0.1768, 0.8431, 0.1688, 0.8469, 0.1776, 0.8302, 0.183, 0.8585, 0.1606, 0.8744, 0.1521, 0.8805, 0.1662, 0.8634, 0.172, 0.8911, 0.1431, 0.9096, 0.1333, 0.9182, 0.1531, 0.8985, 0.1599, 0.8115, 0.1848, 0.8277, 0.1768, 0.8302, 0.183, 0.8128, 0.1882, 0.8469, 0.1776, 0.8634, 0.172, 0.8666, 0.1842, 0.8492, 0.1871, 0.8805, 0.1662, 0.8985, 0.1599, 0.9032, 0.1775, 0.8843, 0.1811, 0.9182, 0.1531, 0.9389, 0.1462, 0.9448, 0.17, 0.9237, 0.1739, 0.8302, 0.183, 0.8469, 0.1776, 0.8492, 0.1871, 0.8317, 0.1897, 0.8634, 0.172, 0.8805, 0.1662, 0.8843, 0.1811, 0.8666, 0.1842, 0.8985, 0.1599, 0.9182, 0.1531, 0.9237, 0.1739, 0.9032, 0.1775, 0.8128, 0.1882, 0.8302, 0.183, 0.8317, 0.1897, 0.8134, 0.1918, 0.8492, 0.1871, 0.8666, 0.1842, 0.8678, 0.1968, 0.85, 0.1969, 0.8843, 0.1811, 0.9032, 0.1775, 0.9051, 0.1957, 0.886, 0.1964, 0.9237, 0.1739, 0.9448, 0.17, 0.9476, 0.1931, 0.9477, 0.1944, 0.9258, 0.1951, 0.8317, 0.1897, 0.8492, 0.1871, 0.85, 0.1969, 0.832, 0.1966, 0.8666, 0.1842, 0.8843, 0.1811, 0.886, 0.1964, 0.8678, 0.1968, 0.9032, 0.1775, 0.9237, 0.1739, 0.9258, 0.1951, 0.9051, 0.1957, 0.8134, 0.1918, 0.8317, 0.1897, 0.832, 0.1966, 0.8134, 0.1955, 0.85, 0.1969, 0.8678, 0.1968, 0.867, 0.2095, 0.8491, 0.2068, 0.886, 0.1964, 0.9051, 0.1957, 0.9044, 0.214, 0.8853, 0.2119, 0.9258, 0.1951, 0.9477, 0.1944, 0.9464, 0.2189, 0.925, 0.2164, 0.832, 0.1966, 0.85, 0.1969, 0.8491, 0.2068, 0.8312, 0.2035, 0.8678, 0.1968, 0.886, 0.1964, 0.8853, 0.2119, 0.867, 0.2095, 0.9051, 0.1957, 0.9258, 0.1951, 0.925, 0.2164, 0.9044, 0.214, 0.8134, 0.1955, 0.832, 0.1966, 0.8312, 0.2035, 0.8127, 0.1991, 0.8491, 0.2068, 0.867, 0.2095, 0.8643, 0.2222, 0.8467, 0.2167, 0.8853, 0.2119, 0.9044, 0.214, 0.9011, 0.2321, 0.8823, 0.2273, 0.925, 0.2164, 0.9464, 0.2189, 0.9417, 0.2426, 0.9212, 0.2373, 0.8312, 0.2035, 0.8491, 0.2068, 0.8467, 0.2167, 0.8291, 0.2104, 0.867, 0.2095, 0.8853, 0.2119, 0.8823, 0.2273, 0.8643, 0.2222, 0.9044, 0.214, 0.925, 0.2164, 0.9212, 0.2373, 0.9011, 0.2321, 0.8127, 0.1991, 0.8312, 0.2035, 0.8291, 0.2104, 0.8114, 0.2027, 0.8467, 0.2167, 0.8643, 0.2222, 0.8596, 0.2346, 0.8426, 0.2263, 0.8823, 0.2273, 0.9011, 0.2321, 0.8953, 0.2497, 0.877, 0.2423, 0.9212, 0.2373, 0.9417, 0.2426, 0.9343, 0.2651, 0.9147, 0.2574, 0.8291, 0.2104, 0.8467, 0.2167, 0.8426, 0.2263, 0.8259, 0.2169, 0.8643, 0.2222, 0.8823, 0.2273, 0.877, 0.2423, 0.8596, 0.2346, 0.9011, 0.2321, 0.9212, 0.2373, 0.9147, 0.2574, 0.8953, 0.2497, 0.8114, 0.2027, 0.8291, 0.2104, 0.8259, 0.2169, 0.8094, 0.206, 0.8426, 0.2263, 0.8596, 0.2346, 0.853, 0.2465, 0.8369, 0.2354, 0.877, 0.2423, 0.8953, 0.2497, 0.8873, 0.2666, 0.8697, 0.2568, 0.9147, 0.2574, 0.9343, 0.2651, 0.9297, 0.276, 0.9245, 0.2865, 0.9057, 0.2766, 0.8259, 0.2169, 0.8426, 0.2263, 0.8369, 0.2354, 0.8214, 0.223, 0.8596, 0.2346, 0.877, 0.2423, 0.8697, 0.2568, 0.853, 0.2465, 0.8953, 0.2497, 0.9147, 0.2574, 0.9057, 0.2766, 0.8873, 0.2666, 0.8094, 0.206, 0.8259, 0.2169, 0.8214, 0.223, 0.8068, 0.2089, 0.8369, 0.2354, 0.853, 0.2465, 0.8445, 0.2578, 0.8296, 0.2438, 0.8697, 0.2568, 0.8873, 0.2666, 0.8772, 0.2828, 0.8604, 0.2707, 0.9057, 0.2766, 0.9245, 0.2865, 0.9123, 0.3065, 0.8948, 0.2949, 0.8214, 0.223, 0.8369, 0.2354, 0.8296, 0.2438, 0.8158, 0.2284, 0.853, 0.2465, 0.8697, 0.2568, 0.8604, 0.2707, 0.8445, 0.2578, 0.8873, 0.2666, 0.9057, 0.2766, 0.8948, 0.2949, 0.8772, 0.2828, 0.8068, 0.2089, 0.8214, 0.223, 0.8158, 0.2284, 0.8037, 0.2114, 0.8296, 0.2438, 0.8445, 0.2578, 0.8341, 0.2683, 0.8206, 0.2513, 0.8604, 0.2707, 0.8772, 0.2828, 0.865, 0.2984, 0.8489, 0.2839, 0.8948, 0.2949, 0.9123, 0.3065, 0.8987, 0.3252, 0.8821, 0.3123, 0.8158, 0.2284, 0.8296, 0.2438, 0.8206, 0.2513, 0.8091, 0.2329, 0.8445, 0.2578, 0.8604, 0.2707, 0.8489, 0.2839, 0.8341, 0.2683, 0.8772, 0.2828, 0.8948, 0.2949, 0.8821, 0.3123, 0.865, 0.2984, 0.8037, 0.2114, 0.8158, 0.2284, 0.8091, 0.2329, 0.8, 0.2133, 0.8206, 0.2513, 0.8341, 0.2683, 0.8215, 0.2778, 0.8099, 0.2577, 0.8489, 0.2839, 0.865, 0.2984, 0.8508, 0.3137, 0.8353, 0.2964, 0.8821, 0.3123, 0.8987, 0.3252, 0.8843, 0.3429, 0.8679, 0.3293, 0.8091, 0.2329, 0.8206, 0.2513, 0.8099, 0.2577, 0.8013, 0.2363, 0.8341, 0.2683, 0.8489, 0.2839, 0.8353, 0.2964, 0.8215, 0.2778, 0.865, 0.2984, 0.8821, 0.3123, 0.8679, 0.3293, 0.8508, 0.3137, 0.8, 0.2133, 0.8091, 0.2329, 0.8013, 0.2363, 0.7959, 0.2145, 0.7708, 0.2575, 0.7571, 0.2787, 0.7439, 0.2672, 0.7599, 0.25, 0.7402, 0.2987, 0.7205, 0.3164, 0.7062, 0.2976, 0.7259, 0.283, 0.6993, 0.3327, 0.6781, 0.3468, 0.6635, 0.3238, 0.6849, 0.3112, 0.7812, 0.2358, 0.7708, 0.2575, 0.7599, 0.25, 0.7734, 0.2317, 0.7571, 0.2787, 0.7402, 0.2987, 0.7259, 0.283, 0.7439, 0.2672, 0.7205, 0.3164, 0.6993, 0.3327, 0.6849, 0.3112, 0.7062, 0.2976, 0.7884, 0.2142, 0.7812, 0.2358, 0.7734, 0.2317, 0.7845, 0.2126, 0.7599, 0.25, 0.7439, 0.2672, 0.7335, 0.2547, 0.751, 0.2412, 0.7259, 0.283, 0.7062, 0.2976, 0.6945, 0.2786, 0.7146, 0.267, 0.6849, 0.3112, 0.6635, 0.3238, 0.6508, 0.3, 0.6727, 0.2895, 0.7734, 0.2317, 0.7599, 0.25, 0.751, 0.2412, 0.7668, 0.2264, 0.7439, 0.2672, 0.7259, 0.283, 0.7146, 0.267, 0.7335, 0.2547, 0.7062, 0.2976, 0.6849, 0.3112, 0.6727, 0.2895, 0.6945, 0.2786, 0.7845, 0.2126, 0.7734, 0.2317, 0.7668, 0.2264, 0.7809, 0.2104, 0.751, 0.2412, 0.7335, 0.2547, 0.7255, 0.2415, 0.7441, 0.2315, 0.7146, 0.267, 0.6945, 0.2786, 0.6854, 0.2591, 0.706, 0.2505, 0.6727, 0.2895, 0.6508, 0.3, 0.6405, 0.2752, 0.6631, 0.2673, 0.7668, 0.2264, 0.751, 0.2412, 0.7441, 0.2315, 0.7616, 0.2203, 0.7335, 0.2547, 0.7146, 0.267, 0.706, 0.2505, 0.7255, 0.2415, 0.6945, 0.2786, 0.6727, 0.2895, 0.6631, 0.2673, 0.6854, 0.2591, 0.7809, 0.2104, 0.7668, 0.2264, 0.7616, 0.2203, 0.778, 0.2075, 0.7441, 0.2315, 0.7255, 0.2415, 0.72, 0.2279, 0.7391, 0.2213, 0.706, 0.2505, 0.6854, 0.2591, 0.679, 0.2392, 0.7, 0.2337, 0.6631, 0.2673, 0.6405, 0.2752, 0.6331, 0.2495, 0.6563, 0.2444, 0.7616, 0.2203, 0.7441, 0.2315, 0.7391, 0.2213, 0.7576, 0.2135, 0.7255, 0.2415, 0.706, 0.2505, 0.7, 0.2337, 0.72, 0.2279, 0.6854, 0.2591, 0.6631, 0.2673, 0.6563, 0.2444, 0.679, 0.2392, 0.778, 0.2075, 0.7616, 0.2203, 0.7576, 0.2135, 0.7757, 0.2042, 0.7391, 0.2213, 0.72, 0.2279, 0.7167, 0.2141, 0.736, 0.2107, 0.7, 0.2337, 0.679, 0.2392, 0.6755, 0.2191, 0.6966, 0.2167, 0.6563, 0.2444, 0.6331, 0.2495, 0.629, 0.2231, 0.6526, 0.2211, 0.7576, 0.2135, 0.7391, 0.2213, 0.736, 0.2107, 0.7551, 0.2063, 0.72, 0.2279, 0.7, 0.2337, 0.6966, 0.2167, 0.7167, 0.2141, 0.679, 0.2392, 0.6563, 0.2444, 0.6526, 0.2211, 0.6755, 0.2191, 0.7757, 0.2042, 0.7576, 0.2135, 0.7551, 0.2063, 0.7741, 0.2006, 0.736, 0.2107, 0.7167, 0.2141, 0.7156, 0.2002, 0.7348, 0.2001, 0.6966, 0.2167, 0.6755, 0.2191, 0.675, 0.199, 0.6959, 0.1998, 0.6526, 0.2211, 0.629, 0.2231, 0.6281, 0.2098, 0.6284, 0.1962, 0.6523, 0.1977, 0.7551, 0.2063, 0.736, 0.2107, 0.7348, 0.2001, 0.7538, 0.199, 0.7167, 0.2141, 0.6966, 0.2167, 0.6959, 0.1998, 0.7156, 0.2002, 0.6755, 0.2191, 0.6526, 0.2211, 0.6523, 0.1977, 0.675, 0.199, 0.7741, 0.2006, 0.7551, 0.2063, 0.7538, 0.199, 0.7732, 0.1968, 0.7348, 0.2001, 0.7156, 0.2002, 0.7167, 0.1867, 0.7353, 0.1896, 0.6959, 0.1998, 0.675, 0.199, 0.6774, 0.1793, 0.6977, 0.1832, 0.6523, 0.1977, 0.6284, 0.1962, 0.6322, 0.1695, 0.6553, 0.1746, 0.7538, 0.199, 0.7348, 0.2001, 0.7353, 0.1896, 0.7539, 0.1918, 0.7156, 0.2002, 0.6959, 0.1998, 0.6977, 0.1832, 0.7167, 0.1867, 0.675, 0.199, 0.6523, 0.1977, 0.6553, 0.1746, 0.6774, 0.1793, 0.7732, 0.1968, 0.7538, 0.199, 0.7539, 0.1918, 0.773, 0.193, 0.7353, 0.1896, 0.7167, 0.1867, 0.72, 0.1738, 0.7375, 0.1796, 0.6977, 0.1832, 0.6774, 0.1793, 0.6828, 0.1603, 0.702, 0.1674, 0.6553, 0.1746, 0.6322, 0.1695, 0.6399, 0.1437, 0.6619, 0.1523, 0.7539, 0.1918, 0.7353, 0.1896, 0.7375, 0.1796, 0.7551, 0.1848, 0.7167, 0.1867, 0.6977, 0.1832, 0.702, 0.1674, 0.72, 0.1738, 0.6774, 0.1793, 0.6553, 0.1746, 0.6619, 0.1523, 0.6828, 0.1603, 0.773, 0.193, 0.7539, 0.1918, 0.7551, 0.1848, 0.7734, 0.1893, 0.7934, 0.193, 0.7746, 0.1857, 0.7763, 0.1825, 0.7934, 0.193, 0.7763, 0.1825, 0.7786, 0.1796, 0.7934, 0.193, 0.7786, 0.1796, 0.7813, 0.1772, 0.7934, 0.193, 0.7813, 0.1772, 0.7843, 0.1754, 0.7934, 0.193, 0.7843, 0.1754, 0.7876, 0.1741, 0.7934, 0.193, 0.7876, 0.1741, 0.7911, 0.1734, 0.7934, 0.193, 0.7911, 0.1734, 0.7947, 0.1733, 0.7934, 0.193, 0.7947, 0.1733, 0.7982, 0.1739, 0.7934, 0.193, 0.7982, 0.1739, 0.8015, 0.175, 0.7934, 0.193, 0.8015, 0.175, 0.8046, 0.1768, 0.7934, 0.193, 0.8046, 0.1768, 0.8074, 0.179, 0.7934, 0.193, 0.8074, 0.179, 0.8097, 0.1817, 0.7934, 0.193, 0.8097, 0.1817, 0.8115, 0.1848, 0.7934, 0.193, 0.8115, 0.1848, 0.8128, 0.1882, 0.7934, 0.193, 0.8128, 0.1882, 0.8134, 0.1918, 0.7934, 0.193, 0.8134, 0.1918, 0.8134, 0.1955, 0.7934, 0.193, 0.8134, 0.1955, 0.8127, 0.1991, 0.7934, 0.193, 0.8127, 0.1991, 0.8114, 0.2027, 0.7934, 0.193, 0.8114, 0.2027, 0.8094, 0.206, 0.7934, 0.193, 0.8094, 0.206, 0.8068, 0.2089, 0.7934, 0.193, 0.8068, 0.2089, 0.8037, 0.2114, 0.7934, 0.193, 0.8037, 0.2114, 0.8, 0.2133, 0.7934, 0.193, 0.8, 0.2133, 0.7959, 0.2145, 0.7934, 0.193, 0.7884, 0.2142, 0.7845, 0.2126, 0.7934, 0.193, 0.7845, 0.2126, 0.7809, 0.2104, 0.7934, 0.193, 0.7809, 0.2104, 0.778, 0.2075, 0.7934, 0.193, 0.778, 0.2075, 0.7757, 0.2042, 0.7934, 0.193, 0.7757, 0.2042, 0.7741, 0.2006, 0.7934, 0.193, 0.7741, 0.2006, 0.7732, 0.1968, 0.7934, 0.193, 0.7732, 0.1968, 0.773, 0.193, 0.7934, 0.193, 0.773, 0.193, 0.7734, 0.1893, 0.7375, 0.1796, 0.72, 0.1738, 0.7252, 0.1617, 0.7413, 0.1702, 0.702, 0.1674, 0.6828, 0.1603, 0.691, 0.1426, 0.7086, 0.1526, 0.6619, 0.1523, 0.6399, 0.1437, 0.6515, 0.1196, 0.6718, 0.1314, 0.7934, 0.193, 0.7734, 0.1893, 0.7746, 0.1857, 0.7551, 0.1848, 0.7375, 0.1796, 0.7413, 0.1702, 0.7576, 0.1782, 0.72, 0.1738, 0.702, 0.1674, 0.7086, 0.1526, 0.7252, 0.1617, 0.6828, 0.1603, 0.6619, 0.1523, 0.6718, 0.1314, 0.691, 0.1426, 0.7734, 0.1893, 0.7551, 0.1848, 0.7576, 0.1782, 0.7746, 0.1857, 0.526, 0.3838, 0.4567, 0.4116, 0.454, 0.3228, 0.5127, 0.3192, 0.1966, 0.4106, 0.13, 0.411, 0.1328, 0.3223, 0.1932, 0.301, 0.06082, 0.3833, 0.01473, 0.3802, 0.02467, 0.285, 0.07409, 0.3187, 0.1268, 0.6108, 0.1939, 0.6121, 0.1899, 0.7009, 0.1306, 0.6935, 0.8861, 0.8398, 0.8563, 0.7374, 0.9178, 0.7572, 0.9505, 0.7804, 0.9825, 0.8405, 0.931, 0.6349, 0.8676, 0.6656, 0.8434, 0.6218, 0.2944, 0.612, 0.3951, 0.6122, 0.3986, 0.7013, 0.2942, 0.7021, 0.6954, 0.8383, 0.7267, 0.7364, 0.7915, 0.7324, 0.7907, 0.839, 0.3898, 0.4114, 0.2931, 0.4107, 0.2934, 0.2744, 0.3935, 0.3014, 0.795, 0.6361, 0.7946, 0.6799, 0.7219, 0.6685, 0.7469, 0.6262, 0.5186, 0.6237, 0.5658, 0.6257, 0.5584, 0.7166, 0.5138, 0.6831, 0.7161, 0.9506, 0.6954, 0.8383, 0.7907, 0.839, 0.7898, 0.9626, 0.8636, 0.9517, 0.8861, 0.8398, 0.9825, 0.8405, 0.9729, 0.8882, 0.9373, 0.9237, 0.9323, 0.4952, 0.9757, 0.5209, 0.8235, 0.5395, 0.8445, 0.5067, 0.07067, 0.6224, 0.1268, 0.6108, 0.1306, 0.6935, 0.07497, 0.6819, 0.7959, 0.5369, 0.7957, 0.5638, 0.7668, 0.5635, 0.7683, 0.5366, 0.7907, 0.839, 0.7915, 0.7324, 0.8563, 0.7374, 0.8861, 0.8398, 0.2931, 0.4107, 0.1966, 0.4106, 0.1932, 0.301, 0.2934, 0.2744, 0.8434, 0.6218, 0.8676, 0.6656, 0.7946, 0.6799, 0.795, 0.6361, 0.7898, 0.9626, 0.7907, 0.839, 0.8861, 0.8398, 0.8636, 0.9517, 0.8235, 0.5395, 0.8246, 0.564, 0.7957, 0.5638, 0.7959, 0.5369, 0.1939, 0.6121, 0.2944, 0.612, 0.2942, 0.7021, 0.1899, 0.7009, 0.599, 0.8376, 0.6319, 0.7779, 0.665, 0.7552, 0.7267, 0.7364, 0.6954, 0.8383, 0.6414, 0.9195, 0.6093, 0.8873, 0.599, 0.8376, 0.6954, 0.8383, 0.7161, 0.9506, 0.4567, 0.4116, 0.3898, 0.4114, 0.3935, 0.3014, 0.454, 0.3228, 0.7683, 0.5366, 0.7668, 0.5635, 0.6085, 0.562, 0.6167, 0.5176, 0.7469, 0.6262, 0.7219, 0.6685, 0.6592, 0.6322, 0.3951, 0.6122, 0.4625, 0.6115, 0.458, 0.6944, 0.3986, 0.7013, 0.2087, 0.4918, 0.1275, 0.4997, 0.13, 0.411, 0.1966, 0.4106, 0.1337, 0.5144, 0.2122, 0.5222, 0.1939, 0.6121, 0.1268, 0.6108, 0.2927, 0.4842, 0.2087, 0.4918, 0.1966, 0.4106, 0.2931, 0.4107, 0.2122, 0.5222, 0.2943, 0.5287, 0.2944, 0.612, 0.1939, 0.6121, 0.3757, 0.5227, 0.4564, 0.5147, 0.4625, 0.6115, 0.3951, 0.6122, 0.5189, 0.499, 0.4594, 0.5004, 0.4567, 0.4116, 0.526, 0.3838, 0.5352, 0.4736, 0.05126, 0.4714, 0.01421, 0.4734, 0.01473, 0.3802, 0.2943, 0.5287, 0.3757, 0.5227, 0.3951, 0.6122, 0.2944, 0.612, 0.3761, 0.4911, 0.2927, 0.4842, 0.2931, 0.4107, 0.3898, 0.4114, 0.5186, 0.6237, 0.5291, 0.5391, 0.5658, 0.6257, 0.07726, 0.5161, 0.1337, 0.5144, 0.1268, 0.6108, 0.07067, 0.6224, 0.0603, 0.5394, 0.4594, 0.5004, 0.3761, 0.4911, 0.3898, 0.4114, 0.4567, 0.4116, 0.8231, 0.5886, 0.8434, 0.6218, 0.795, 0.6361, 0.7954, 0.5906, 0.9832, 0.5655, 0.9749, 0.61, 0.8231, 0.5886, 0.8246, 0.564, 0.7678, 0.5904, 0.7469, 0.6262, 0.6592, 0.6322, 0.6159, 0.6065, 0.7954, 0.5906, 0.795, 0.6361, 0.7469, 0.6262, 0.7678, 0.5904, 0.7239, 0.4576, 0.7481, 0.5004, 0.6605, 0.4928, 0.7968, 0.4477, 0.7964, 0.4914, 0.7481, 0.5004, 0.7239, 0.4576, 0.8695, 0.4633, 0.9323, 0.4952, 0.8445, 0.5067, 0.8695, 0.4633, 0.8445, 0.5067, 0.7964, 0.4914, 0.7968, 0.4477, 0.7957, 0.5638, 0.7954, 0.5906, 0.7678, 0.5904, 0.7668, 0.5635, 0.8246, 0.564, 0.8231, 0.5886, 0.7954, 0.5906, 0.7957, 0.5638, 0.7964, 0.4914, 0.7959, 0.5369, 0.7683, 0.5366, 0.7481, 0.5004, 0.8445, 0.5067, 0.8235, 0.5395, 0.7959, 0.5369, 0.7964, 0.4914, 0.9749, 0.61, 0.931, 0.6349, 0.8434, 0.6218, 0.8231, 0.5886, 0.9757, 0.5209, 0.9832, 0.5655, 0.8246, 0.564, 0.8235, 0.5395, 0.7481, 0.5004, 0.7683, 0.5366, 0.6167, 0.5176, 0.6605, 0.4928, 0.7668, 0.5635, 0.7678, 0.5904, 0.6159, 0.6065, 0.6085, 0.562, 0.0603, 0.5394, 0.07067, 0.6224, 0.02339, 0.6241, 0.1275, 0.4997, 0.06853, 0.4968, 0.05126, 0.4714, 0.06082, 0.3833, 0.13, 0.411, 0.06853, 0.4968, 0.01656, 0.4993, 0.01421, 0.4734, 0.05126, 0.4714, 0.02752, 0.5127, 0.07726, 0.5161, 0.0603, 0.5394, 0.02475, 0.5369, 0.02475, 0.5369, 0.0603, 0.5394, 0.02339, 0.6241, 0.06082, 0.3833, 0.05126, 0.4714, 0.01473, 0.3802, 0.5352, 0.4736, 0.526, 0.3838, 0.572, 0.3807, 0.4564, 0.5147, 0.5133, 0.5155, 0.5291, 0.5391, 0.5186, 0.6237, 0.4625, 0.6115, 0.5715, 0.5005, 0.5189, 0.499, 0.5352, 0.4736, 0.5733, 0.4747, 0.5133, 0.5155, 0.5637, 0.5135, 0.5658, 0.5377, 0.5291, 0.5391, 0.5733, 0.4747, 0.5352, 0.4736, 0.572, 0.3807, 0.5291, 0.5391, 0.5658, 0.5377, 0.5658, 0.6257, 0.572, 0.3807, 0.526, 0.3838, 0.5127, 0.3192, 0.5621, 0.2855, 0.4625, 0.6115, 0.5186, 0.6237, 0.5138, 0.6831, 0.458, 0.6944, 0.02339, 0.6241, 0.07067, 0.6224, 0.07497, 0.6819, 0.03005, 0.715, 0.13, 0.411, 0.06082, 0.3833, 0.07409, 0.3187, 0.1328, 0.3223, 0.2936, 0.1058, 0.2319, 0.1057, 0.2189, 0.0128, 0.2937, 0.01393, 0.1912, 0.8984, 0.2937, 0.8977, 0.2935, 0.9888, 0.2094, 0.9875, 0.3961, 0.8988, 0.4592, 0.8983, 0.4685, 0.9891, 0.3776, 0.9878, 0.554, 0.1055, 0.4941, 0.1036, 0.4897, 0.008547, 0.5696, 0.01256, 0.03165, 0.8895, 0.0739, 0.8943, 0.06435, 0.9862, 0.01066, 0.9757, 0.4941, 0.1036, 0.4346, 0.1045, 0.4429, 0.0103, 0.4897, 0.008547, 0.0931, 0.1032, 0.03319, 0.1049, 0.01772, 0.01192, 0.09768, 0.008083, 0.2937, 0.8977, 0.3961, 0.8988, 0.3776, 0.9878, 0.2935, 0.9888, 0.3552, 0.1059, 0.2936, 0.1058, 0.2937, 0.01393, 0.3685, 0.01298, 0.5133, 0.8955, 0.5556, 0.891, 0.5758, 0.9773, 0.5197, 0.9875, 0.0739, 0.8943, 0.128, 0.8975, 0.1209, 0.9885, 0.06435, 0.9862, 0.4346, 0.1045, 0.3552, 0.1059, 0.3685, 0.01298, 0.4429, 0.0103, 0.4592, 0.8983, 0.5133, 0.8955, 0.5197, 0.9875, 0.4685, 0.9891, 0.1525, 0.1042, 0.0931, 0.1032, 0.09768, 0.008083, 0.1444, 0.009937, 0.2319, 0.1057, 0.1525, 0.1042, 0.1444, 0.009937, 0.2189, 0.0128, 0.128, 0.8975, 0.1912, 0.8984, 0.2094, 0.9875, 0.1209, 0.9885, 0.2935, 0.1923, 0.229, 0.1633, 0.2319, 0.1057, 0.2936, 0.1058, 0.1991, 0.8123, 0.2939, 0.8127, 0.2937, 0.8977, 0.1912, 0.8984, 0.3887, 0.8128, 0.4595, 0.8116, 0.4592, 0.8983, 0.3961, 0.8988, 0.55, 0.1582, 0.5066, 0.1491, 0.4941, 0.1036, 0.554, 0.1055, 0.03784, 0.8389, 0.07181, 0.8494, 0.0739, 0.8943, 0.03165, 0.8895, 0.5066, 0.1491, 0.434, 0.1626, 0.4346, 0.1045, 0.4941, 0.1036, 0.08044, 0.1486, 0.03706, 0.1576, 0.03319, 0.1049, 0.0931, 0.1032, 0.2939, 0.8127, 0.3887, 0.8128, 0.3961, 0.8988, 0.2937, 0.8977, 0.358, 0.1635, 0.2935, 0.1923, 0.2936, 0.1058, 0.3552, 0.1059, 0.5157, 0.8506, 0.5498, 0.8403, 0.5556, 0.891, 0.5133, 0.8955, 0.07181, 0.8494, 0.1283, 0.8107, 0.128, 0.8975, 0.0739, 0.8943, 0.434, 0.1626, 0.358, 0.1635, 0.3552, 0.1059, 0.4346, 0.1045, 0.4595, 0.8116, 0.5157, 0.8506, 0.5133, 0.8955, 0.4592, 0.8983, 0.153, 0.1622, 0.08044, 0.1486, 0.0931, 0.1032, 0.1525, 0.1042, 0.229, 0.1633, 0.153, 0.1622, 0.1525, 0.1042, 0.2319, 0.1057, 0.1283, 0.8107, 0.1991, 0.8123, 0.1912, 0.8984, 0.128, 0.8975, 0.2934, 0.2744, 0.1932, 0.301, 0.229, 0.1633, 0.2935, 0.1923, 0.1899, 0.7009, 0.2942, 0.7021, 0.2939, 0.8127, 0.1991, 0.8123, 0.3986, 0.7013, 0.458, 0.6944, 0.4595, 0.8116, 0.3887, 0.8128, 0.5621, 0.2855, 0.5127, 0.3192, 0.5066, 0.1491, 0.55, 0.1582, 0.03005, 0.715, 0.07497, 0.6819, 0.07181, 0.8494, 0.03784, 0.8389, 0.5127, 0.3192, 0.454, 0.3228, 0.434, 0.1626, 0.5066, 0.1491, 0.07409, 0.3187, 0.02467, 0.285, 0.03706, 0.1576, 0.08044, 0.1486, 0.2942, 0.7021, 0.3986, 0.7013, 0.3887, 0.8128, 0.2939, 0.8127, 0.3935, 0.3014, 0.2934, 0.2744, 0.2935, 0.1923, 0.358, 0.1635, 0.5138, 0.6831, 0.5584, 0.7166, 0.5498, 0.8403, 0.5157, 0.8506, 0.07497, 0.6819, 0.1306, 0.6935, 0.1283, 0.8107, 0.07181, 0.8494, 0.454, 0.3228, 0.3935, 0.3014, 0.358, 0.1635, 0.434, 0.1626, 0.458, 0.6944, 0.5138, 0.6831, 0.5157, 0.8506, 0.4595, 0.8116, 0.1328, 0.3223, 0.07409, 0.3187, 0.08044, 0.1486, 0.153, 0.1622, 0.1932, 0.301, 0.1328, 0.3223, 0.153, 0.1622, 0.229, 0.1633, 0.1306, 0.6935, 0.1899, 0.7009, 0.1991, 0.8123, 0.1283, 0.8107])
me_x.materials.append(mat_x)
me_x.use_remesh_preserve_volume = False
me_x.use_remesh_preserve_attributes = False
me_x.use_mirror_vertex_groups = False
me_x.update()

# ---- objects
ob_body = bpy.data.objects.new('body球', me_x)

# ---- transforms, parenting, visibility, modifiers, constraints
ob_body.location = (0.0, 0.0, 0.0)
ob_body.scale = (0.6591, 0.6591, 0.6591)
ob_body.lineart.crease_threshold = 0.0

# ---- collection membership
col_collection_1.objects.link(ob_body)

# ---- scene / render settings (as saved in the file)
scene.frame_start = 1; scene.frame_end = 250; scene.frame_set(1)
scene.render.engine = 'BLENDER_EEVEE_NEXT'
scene.render.resolution_percentage = 50
scene.render.dither_intensity = 0.0
scene.cycles.use_denoising = False
scene.cycles.samples = 128
scene.cycles.sampling_pattern = 'TABULATED_SOBOL'
scene.cycles.use_adaptive_sampling = False
scene.cycles.use_light_tree = False
scene.cycles.blur_glossy = 0.0
scene.cycles.sample_clamp_indirect = 0.0
scene.view_settings.view_transform = 'Standard'
bpy.context.view_layer.update()

# ---- added for rendering (the .blend has no active camera and no usable light): camera, sun
cam_auto = bpy.data.cameras.new('AutoCamera')
cam_auto.lens = 50.0
cam_auto.sensor_width = 36.0
cam_auto.clip_end = 1000.0
ob_auto_camera = bpy.data.objects.new('AutoCamera', cam_auto)
scene.collection.objects.link(ob_auto_camera)
ob_auto_camera.location = (4.03227, -4.81344, 4.21333)
ob_auto_camera.rotation_euler = (1.09748, -7.21219e-08, 0.694738)
scene.camera = ob_auto_camera
light_auto_sun = bpy.data.lights.new('AutoSun', 'SUN')
light_auto_sun.energy = 3.0
light_auto_sun.angle = 0.0523599
ob_auto_sun = bpy.data.objects.new('AutoSun', light_auto_sun)
scene.collection.objects.link(ob_auto_sun)
ob_auto_sun.rotation_euler = (0.872665, 0.174533, 0.523599)
bpy.context.view_layer.update()
